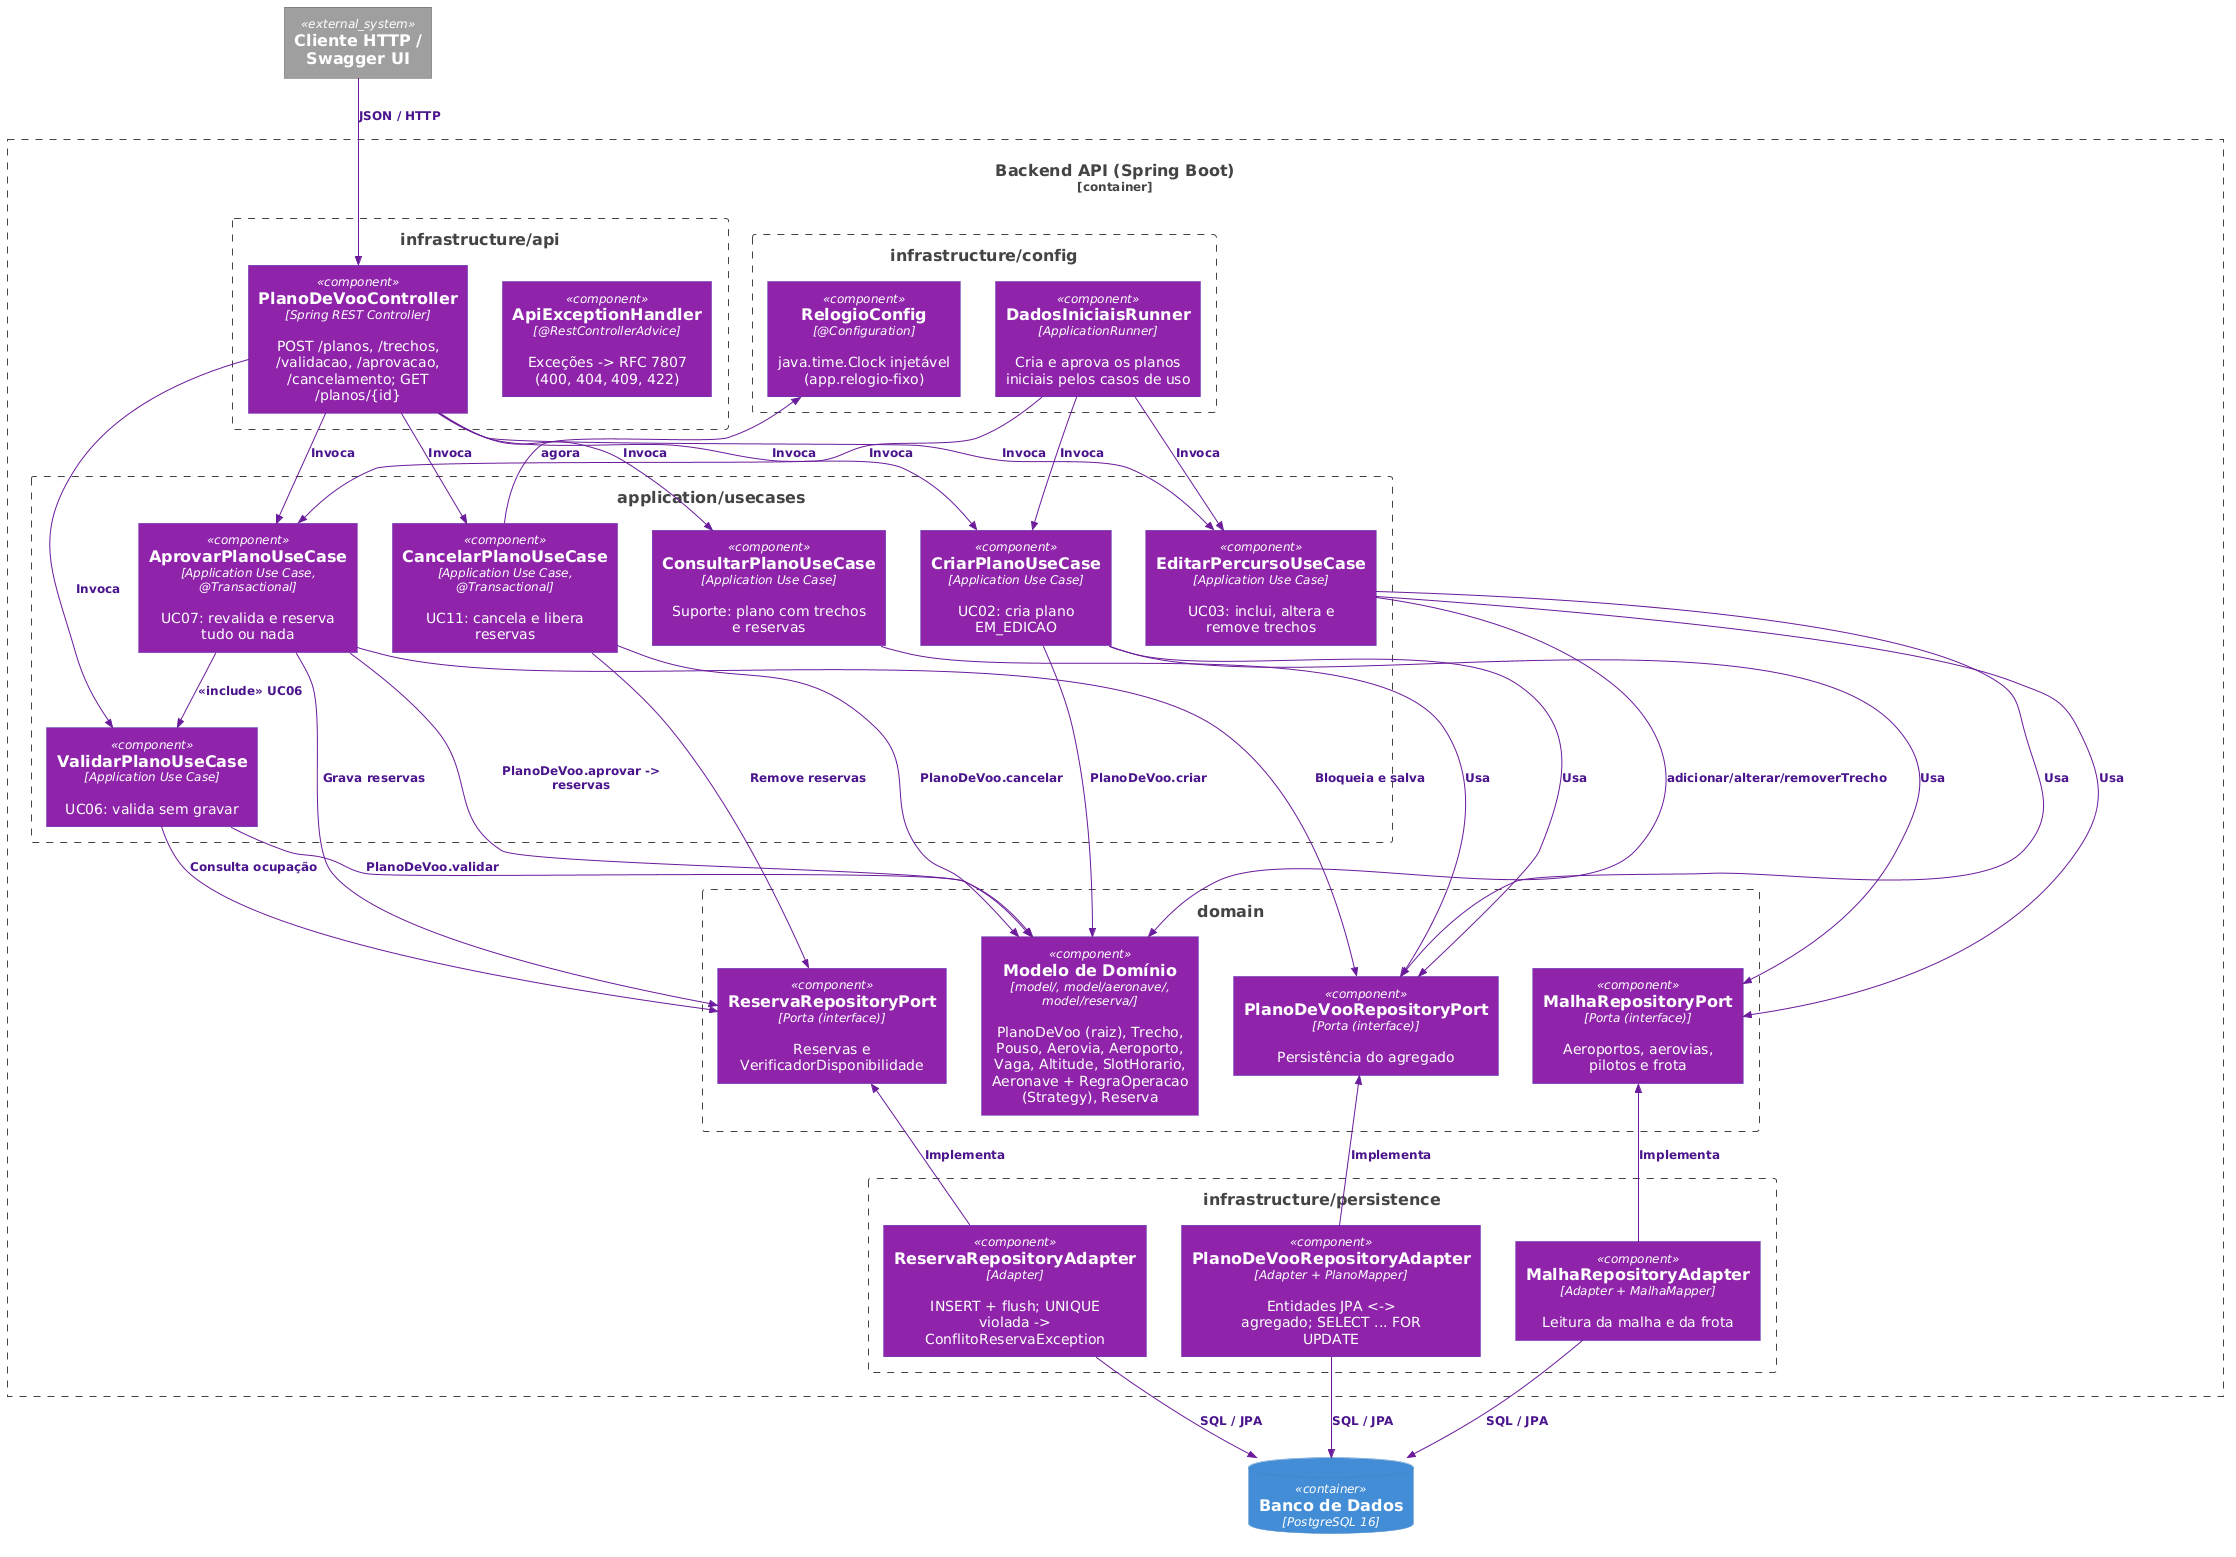

The diagram above was rendered by PlantUML. Its source (embedded in the PNG):
@startuml
!include https://raw.githubusercontent.com/plantuml-stdlib/C4-PlantUML/master/C4_Component.puml

UpdateElementStyle("component", $bgColor="#8E24AA", $fontColor="#ffffff", $borderColor="#5E35B1")
UpdateElementStyle("containerDb", $bgColor="#311B92", $fontColor="#ffffff", $borderColor="#1A237E")
UpdateElementStyle("external_system", $bgColor="#9E9E9E", $fontColor="#ffffff", $borderColor="#616161")
UpdateRelStyle($lineColor="#6A1B9A", $textColor="#4A148C")

System_Ext(cliente, "Cliente HTTP / Swagger UI")

Container_Boundary(api, "Backend API (Spring Boot)") {
    Boundary(infraApi, "infrastructure/api") {
        Component(planoCtrl, "PlanoDeVooController", "Spring REST Controller", "POST /planos, /trechos, /validacao, /aprovacao, /cancelamento; GET /planos/{id}")
        Component(handler, "ApiExceptionHandler", "@RestControllerAdvice", "Exceções -> RFC 7807 (400, 404, 409, 422)")
    }
    Boundary(app, "application/usecases") {
        Component(criarUC, "CriarPlanoUseCase", "Application Use Case", "UC02: cria plano EM_EDICAO")
        Component(editarUC, "EditarPercursoUseCase", "Application Use Case", "UC03: inclui, altera e remove trechos")
        Component(validarUC, "ValidarPlanoUseCase", "Application Use Case", "UC06: valida sem gravar")
        Component(aprovarUC, "AprovarPlanoUseCase", "Application Use Case, @Transactional", "UC07: revalida e reserva tudo ou nada")
        Component(cancelarUC, "CancelarPlanoUseCase", "Application Use Case, @Transactional", "UC11: cancela e libera reservas")
        Component(consultarUC, "ConsultarPlanoUseCase", "Application Use Case", "Suporte: plano com trechos e reservas")
    }
    Boundary(dom, "domain") {
        Component(dominio, "Modelo de Domínio", "model/, model/aeronave/, model/reserva/", "PlanoDeVoo (raiz), Trecho, Pouso, Aerovia, Aeroporto, Vaga, Altitude, SlotHorario, Aeronave + RegraOperacao (Strategy), Reserva")
        Component(planoPort, "PlanoDeVooRepositoryPort", "Porta (interface)", "Persistência do agregado")
        Component(reservaPort, "ReservaRepositoryPort", "Porta (interface)", "Reservas e VerificadorDisponibilidade")
        Component(malhaPort, "MalhaRepositoryPort", "Porta (interface)", "Aeroportos, aerovias, pilotos e frota")
    }
    Boundary(infraPers, "infrastructure/persistence") {
        Component(planoAd, "PlanoDeVooRepositoryAdapter", "Adapter + PlanoMapper", "Entidades JPA <-> agregado; SELECT ... FOR UPDATE")
        Component(reservaAd, "ReservaRepositoryAdapter", "Adapter", "INSERT + flush; UNIQUE violada -> ConflitoReservaException")
        Component(malhaAd, "MalhaRepositoryAdapter", "Adapter + MalhaMapper", "Leitura da malha e da frota")
    }
    Boundary(infraCfg, "infrastructure/config") {
        Component(clock, "RelogioConfig", "@Configuration", "java.time.Clock injetável (app.relogio-fixo)")
        Component(runner, "DadosIniciaisRunner", "ApplicationRunner", "Cria e aprova os planos iniciais pelos casos de uso")
    }
}

ContainerDb(db, "Banco de Dados", "PostgreSQL 16")

Rel(cliente, planoCtrl, "JSON / HTTP")
Rel(planoCtrl, criarUC, "Invoca")
Rel(planoCtrl, editarUC, "Invoca")
Rel(planoCtrl, validarUC, "Invoca")
Rel(planoCtrl, aprovarUC, "Invoca")
Rel(planoCtrl, cancelarUC, "Invoca")
Rel(planoCtrl, consultarUC, "Invoca")

Rel(aprovarUC, validarUC, "«include» UC06")
Rel(criarUC, dominio, "PlanoDeVoo.criar")
Rel(editarUC, dominio, "adicionar/alterar/removerTrecho")
Rel(validarUC, dominio, "PlanoDeVoo.validar")
Rel(aprovarUC, dominio, "PlanoDeVoo.aprovar -> reservas")
Rel(cancelarUC, dominio, "PlanoDeVoo.cancelar")
Rel(cancelarUC, clock, "agora")

Rel(criarUC, malhaPort, "Usa")
Rel(editarUC, malhaPort, "Usa")
Rel(criarUC, planoPort, "Usa")
Rel(editarUC, planoPort, "Usa")
Rel(validarUC, reservaPort, "Consulta ocupação")
Rel(aprovarUC, planoPort, "Bloqueia e salva")
Rel(aprovarUC, reservaPort, "Grava reservas")
Rel(cancelarUC, reservaPort, "Remove reservas")
Rel(consultarUC, planoPort, "Usa")
Rel(runner, criarUC, "Invoca")
Rel(runner, editarUC, "Invoca")
Rel(runner, aprovarUC, "Invoca")

Rel_U(planoAd, planoPort, "Implementa")
Rel_U(reservaAd, reservaPort, "Implementa")
Rel_U(malhaAd, malhaPort, "Implementa")
Rel(planoAd, db, "SQL / JPA")
Rel(reservaAd, db, "SQL / JPA")
Rel(malhaAd, db, "SQL / JPA")
@enduml